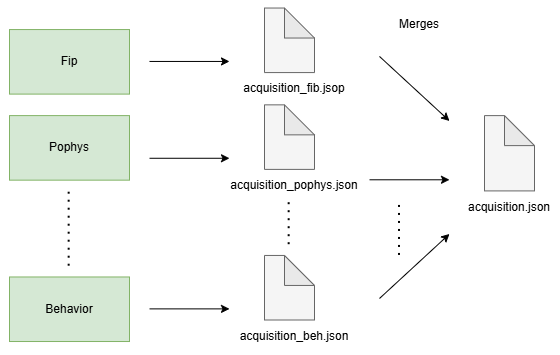

The diagram above was exported from draw.io. Its source (the exported page's mxGraphModel, read from the mxfile embedded in the PNG):
<mxGraphModel dx="2054" dy="1053" grid="1" gridSize="10" guides="1" tooltips="1" connect="1" arrows="1" fold="1" page="1" pageScale="1" pageWidth="200" pageHeight="50" math="0" shadow="0">
  <root>
    <mxCell id="0" />
    <mxCell id="1" parent="0" />
    <mxCell id="LuLcTGHs7zgyDtNJJH5r-1" connectable="0" parent="1" style="group" value="" vertex="1">
      <mxGeometry height="355" width="560" x="20" y="70" as="geometry" />
    </mxCell>
    <mxCell id="TtbE-PiTZijeUdsI8i47-1" parent="LuLcTGHs7zgyDtNJJH5r-1" style="rounded=0;whiteSpace=wrap;html=1;strokeColor=none;" value="" vertex="1">
      <mxGeometry height="354.99999999999994" width="559.9999999999998" as="geometry" />
    </mxCell>
    <mxCell id="eV1hmYu2H2XXlbbAK3FO-22" parent="LuLcTGHs7zgyDtNJJH5r-1" style="rounded=0;whiteSpace=wrap;html=1;labelBackgroundColor=none;fillColor=#d5e8d4;strokeColor=#82b366;" value="Fip" vertex="1">
      <mxGeometry height="64.54545454545455" width="119.99999999999996" x="8.999999999999996" y="29.04545454545455" as="geometry" />
    </mxCell>
    <mxCell id="eV1hmYu2H2XXlbbAK3FO-23" parent="LuLcTGHs7zgyDtNJJH5r-1" style="rounded=0;whiteSpace=wrap;html=1;labelBackgroundColor=none;fillColor=#d5e8d4;strokeColor=#82b366;" value="Pophys" vertex="1">
      <mxGeometry height="64.54545454545455" width="119.99999999999996" x="8.999999999999996" y="115.10606060606062" as="geometry" />
    </mxCell>
    <mxCell id="eV1hmYu2H2XXlbbAK3FO-24" parent="LuLcTGHs7zgyDtNJJH5r-1" style="rounded=0;whiteSpace=wrap;html=1;labelBackgroundColor=none;fillColor=#d5e8d4;strokeColor=#82b366;" value="Behavior" vertex="1">
      <mxGeometry height="64.54545454545455" width="119.99999999999996" x="8.999999999999996" y="276.46969696969694" as="geometry" />
    </mxCell>
    <mxCell id="eV1hmYu2H2XXlbbAK3FO-25" edge="1" parent="LuLcTGHs7zgyDtNJJH5r-1" style="endArrow=none;dashed=1;html=1;dashPattern=1 3;strokeWidth=2;rounded=0;labelBackgroundColor=none;fontColor=default;fillColor=#d5e8d4;strokeColor=light-dark(#000000, #446e2c);" value="">
      <mxGeometry height="50" relative="1" width="50" as="geometry">
        <mxPoint x="68.65999999999995" y="265.7121212121212" as="sourcePoint" />
        <mxPoint x="68.65999999999998" y="190.40909090909093" as="targetPoint" />
      </mxGeometry>
    </mxCell>
    <mxCell id="eV1hmYu2H2XXlbbAK3FO-26" edge="1" parent="LuLcTGHs7zgyDtNJJH5r-1" style="endArrow=classic;html=1;rounded=0;labelBackgroundColor=none;fontColor=default;" value="">
      <mxGeometry height="50" relative="1" width="50" as="geometry">
        <mxPoint x="148.99999999999997" y="60.952424242424215" as="sourcePoint" />
        <mxPoint x="228.9999999999999" y="60.952424242424215" as="targetPoint" />
      </mxGeometry>
    </mxCell>
    <mxCell id="eV1hmYu2H2XXlbbAK3FO-27" parent="LuLcTGHs7zgyDtNJJH5r-1" style="shape=note;whiteSpace=wrap;html=1;backgroundOutline=1;darkOpacity=0.05;labelBackgroundColor=none;fillColor=#f5f5f5;fontColor=#333333;strokeColor=#666666;" value="" vertex="1">
      <mxGeometry height="64.54545454545455" width="49.99999999999998" x="263.9999999999999" y="7.53030303030303" as="geometry" />
    </mxCell>
    <mxCell id="eV1hmYu2H2XXlbbAK3FO-28" parent="LuLcTGHs7zgyDtNJJH5r-1" style="text;html=1;whiteSpace=wrap;align=center;verticalAlign=middle;rounded=0;labelBackgroundColor=none;" value="acquisition_fib&lt;span style=&quot;background-color: transparent; color: light-dark(rgb(0, 0, 0), rgb(255, 255, 255));&quot;&gt;.jsop&lt;/span&gt;" vertex="1">
      <mxGeometry height="10.75757575757576" width="49.99999999999998" x="268.99999999999994" y="82.83333333333333" as="geometry" />
    </mxCell>
    <mxCell id="eV1hmYu2H2XXlbbAK3FO-29" edge="1" parent="LuLcTGHs7zgyDtNJJH5r-1" style="endArrow=classic;html=1;rounded=0;labelBackgroundColor=none;fontColor=default;" value="">
      <mxGeometry height="50" relative="1" width="50" as="geometry">
        <mxPoint x="148.99999999999997" y="157.77060606060604" as="sourcePoint" />
        <mxPoint x="228.9999999999999" y="157.77060606060604" as="targetPoint" />
      </mxGeometry>
    </mxCell>
    <mxCell id="eV1hmYu2H2XXlbbAK3FO-30" parent="LuLcTGHs7zgyDtNJJH5r-1" style="shape=note;whiteSpace=wrap;html=1;backgroundOutline=1;darkOpacity=0.05;labelBackgroundColor=none;fillColor=#f5f5f5;fontColor=#333333;strokeColor=#666666;" value="" vertex="1">
      <mxGeometry height="64.54545454545455" width="49.99999999999998" x="263.9999999999999" y="104.34848484848484" as="geometry" />
    </mxCell>
    <mxCell id="eV1hmYu2H2XXlbbAK3FO-31" parent="LuLcTGHs7zgyDtNJJH5r-1" style="text;html=1;whiteSpace=wrap;align=center;verticalAlign=middle;rounded=0;labelBackgroundColor=none;" value="acquisition_pophys.json" vertex="1">
      <mxGeometry height="10.75757575757576" width="49.99999999999998" x="268.99999999999994" y="179.65151515151513" as="geometry" />
    </mxCell>
    <mxCell id="eV1hmYu2H2XXlbbAK3FO-32" edge="1" parent="LuLcTGHs7zgyDtNJJH5r-1" style="endArrow=classic;html=1;rounded=0;labelBackgroundColor=none;fontColor=default;" value="">
      <mxGeometry height="50" relative="1" width="50" as="geometry">
        <mxPoint x="148.99999999999997" y="308.37666666666667" as="sourcePoint" />
        <mxPoint x="228.9999999999999" y="308.37666666666667" as="targetPoint" />
      </mxGeometry>
    </mxCell>
    <mxCell id="eV1hmYu2H2XXlbbAK3FO-33" parent="LuLcTGHs7zgyDtNJJH5r-1" style="shape=note;whiteSpace=wrap;html=1;backgroundOutline=1;darkOpacity=0.05;labelBackgroundColor=none;fillColor=#f5f5f5;fontColor=#333333;strokeColor=#666666;" value="" vertex="1">
      <mxGeometry height="64.54545454545455" width="49.99999999999998" x="263.9999999999999" y="254.9545454545455" as="geometry" />
    </mxCell>
    <mxCell id="eV1hmYu2H2XXlbbAK3FO-34" parent="LuLcTGHs7zgyDtNJJH5r-1" style="text;html=1;whiteSpace=wrap;align=center;verticalAlign=middle;rounded=0;labelBackgroundColor=none;" value="acquisition_beh&lt;span style=&quot;background-color: transparent; color: light-dark(rgb(0, 0, 0), rgb(255, 255, 255));&quot;&gt;.json&lt;/span&gt;" vertex="1">
      <mxGeometry height="10.75757575757576" width="49.99999999999998" x="268.99999999999994" y="330.25757575757575" as="geometry" />
    </mxCell>
    <mxCell id="eV1hmYu2H2XXlbbAK3FO-35" edge="1" parent="LuLcTGHs7zgyDtNJJH5r-1" style="endArrow=none;dashed=1;html=1;dashPattern=1 3;strokeWidth=2;rounded=0;labelBackgroundColor=none;fontColor=default;" value="">
      <mxGeometry height="50" relative="1" width="50" as="geometry">
        <mxPoint x="288.65999999999997" y="244.19696969696977" as="sourcePoint" />
        <mxPoint x="288.6599999999999" y="201.16666666666666" as="targetPoint" />
      </mxGeometry>
    </mxCell>
    <mxCell id="eV1hmYu2H2XXlbbAK3FO-36" edge="1" parent="LuLcTGHs7zgyDtNJJH5r-1" style="endArrow=classic;html=1;rounded=0;labelBackgroundColor=none;fontColor=default;" value="">
      <mxGeometry height="50" relative="1" width="50" as="geometry">
        <mxPoint x="378.9999999999998" y="55.939393939393945" as="sourcePoint" />
        <mxPoint x="448.9999999999998" y="120.48484848484848" as="targetPoint" />
      </mxGeometry>
    </mxCell>
    <mxCell id="eV1hmYu2H2XXlbbAK3FO-37" edge="1" parent="LuLcTGHs7zgyDtNJJH5r-1" style="endArrow=classic;html=1;rounded=0;labelBackgroundColor=none;fontColor=default;" value="">
      <mxGeometry height="50" relative="1" width="50" as="geometry">
        <mxPoint x="368.99999999999983" y="179.28575757575757" as="sourcePoint" />
        <mxPoint x="448.9999999999998" y="179.28575757575757" as="targetPoint" />
      </mxGeometry>
    </mxCell>
    <mxCell id="eV1hmYu2H2XXlbbAK3FO-38" parent="LuLcTGHs7zgyDtNJJH5r-1" style="shape=note;whiteSpace=wrap;html=1;backgroundOutline=1;darkOpacity=0.05;labelBackgroundColor=none;fillColor=#f5f5f5;fontColor=#333333;strokeColor=#666666;" value="" vertex="1">
      <mxGeometry height="75.3030303030303" width="49.99999999999998" x="483.9999999999998" y="115.10606060606062" as="geometry" />
    </mxCell>
    <mxCell id="eV1hmYu2H2XXlbbAK3FO-39" parent="LuLcTGHs7zgyDtNJJH5r-1" style="text;html=1;whiteSpace=wrap;align=center;verticalAlign=middle;rounded=0;labelBackgroundColor=none;" value="acquisition.json" vertex="1">
      <mxGeometry height="32.27272727272727" width="59.99999999999998" x="478.99999999999983" y="190.40909090909093" as="geometry" />
    </mxCell>
    <mxCell id="eV1hmYu2H2XXlbbAK3FO-40" edge="1" parent="LuLcTGHs7zgyDtNJJH5r-1" style="endArrow=classic;html=1;rounded=0;labelBackgroundColor=none;fontColor=default;" value="">
      <mxGeometry height="50" relative="1" width="50" as="geometry">
        <mxPoint x="378.9999999999998" y="297.98484848484844" as="sourcePoint" />
        <mxPoint x="448.9999999999998" y="233.43939393939397" as="targetPoint" />
      </mxGeometry>
    </mxCell>
    <mxCell id="eV1hmYu2H2XXlbbAK3FO-41" edge="1" parent="LuLcTGHs7zgyDtNJJH5r-1" style="endArrow=none;dashed=1;html=1;dashPattern=1 3;strokeWidth=2;rounded=0;labelBackgroundColor=none;fontColor=default;" value="">
      <mxGeometry height="50" relative="1" width="50" as="geometry">
        <mxPoint x="398.99999999999983" y="254.9545454545455" as="sourcePoint" />
        <mxPoint x="398.99999999999983" y="201.16666666666666" as="targetPoint" />
      </mxGeometry>
    </mxCell>
    <mxCell id="eV1hmYu2H2XXlbbAK3FO-42" parent="LuLcTGHs7zgyDtNJJH5r-1" style="text;html=1;whiteSpace=wrap;align=center;verticalAlign=middle;rounded=0;labelBackgroundColor=none;" value="Merges" vertex="1">
      <mxGeometry height="32.27272727272727" width="59.99999999999998" x="388.99999999999994" y="7.53030303030303" as="geometry" />
    </mxCell>
  </root>
</mxGraphModel>